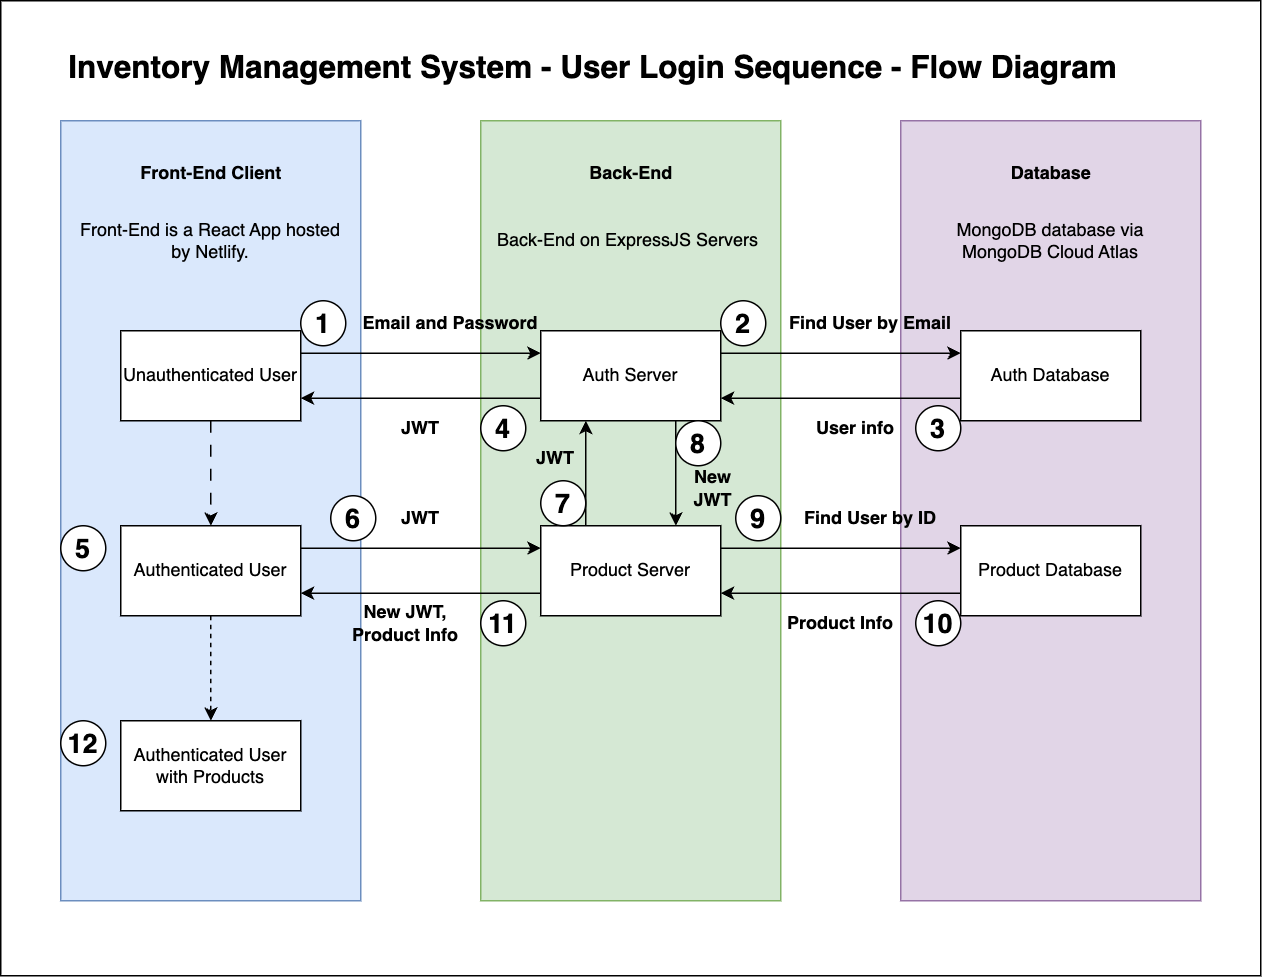

The diagram above was exported from draw.io. Its source (the exported page's mxGraphModel, read from the mxfile embedded in the PNG):
<mxGraphModel dx="869" dy="481" grid="1" gridSize="10" guides="1" tooltips="1" connect="1" arrows="1" fold="1" page="1" pageScale="1" pageWidth="827" pageHeight="1169" math="0" shadow="0">
  <root>
    <mxCell id="0" />
    <mxCell id="1" parent="0" />
    <mxCell id="J8qada2kJYAgKGw0rH4f-1" value="" style="rounded=0;whiteSpace=wrap;html=1;" vertex="1" parent="1">
      <mxGeometry y="30" width="840" height="650" as="geometry" />
    </mxCell>
    <mxCell id="Phq5Hi1HtVYNaXhNltOi-1" value="" style="rounded=0;whiteSpace=wrap;html=1;fillColor=#dae8fc;strokeColor=#6c8ebf;" parent="1" vertex="1">
      <mxGeometry x="40" y="110" width="200" height="520" as="geometry" />
    </mxCell>
    <mxCell id="Phq5Hi1HtVYNaXhNltOi-2" value="" style="rounded=0;whiteSpace=wrap;html=1;fillColor=#d5e8d4;strokeColor=#82b366;" parent="1" vertex="1">
      <mxGeometry x="320" y="110" width="200" height="520" as="geometry" />
    </mxCell>
    <mxCell id="Phq5Hi1HtVYNaXhNltOi-3" value="" style="rounded=0;whiteSpace=wrap;html=1;fillColor=#e1d5e7;strokeColor=#9673a6;" parent="1" vertex="1">
      <mxGeometry x="600" y="110" width="200" height="520" as="geometry" />
    </mxCell>
    <mxCell id="Phq5Hi1HtVYNaXhNltOi-12" style="edgeStyle=orthogonalEdgeStyle;rounded=0;orthogonalLoop=1;jettySize=auto;html=1;exitX=1;exitY=0.25;exitDx=0;exitDy=0;entryX=0;entryY=0.25;entryDx=0;entryDy=0;" parent="1" source="Phq5Hi1HtVYNaXhNltOi-4" target="Phq5Hi1HtVYNaXhNltOi-7" edge="1">
      <mxGeometry relative="1" as="geometry" />
    </mxCell>
    <mxCell id="Phq5Hi1HtVYNaXhNltOi-18" style="edgeStyle=orthogonalEdgeStyle;rounded=0;orthogonalLoop=1;jettySize=auto;html=1;exitX=0.5;exitY=1;exitDx=0;exitDy=0;entryX=0.5;entryY=0;entryDx=0;entryDy=0;dashed=1;dashPattern=8 8;" parent="1" source="Phq5Hi1HtVYNaXhNltOi-4" target="Phq5Hi1HtVYNaXhNltOi-5" edge="1">
      <mxGeometry relative="1" as="geometry" />
    </mxCell>
    <mxCell id="Phq5Hi1HtVYNaXhNltOi-4" value="Unauthenticated User" style="rounded=0;whiteSpace=wrap;html=1;" parent="1" vertex="1">
      <mxGeometry x="80" y="250" width="120" height="60" as="geometry" />
    </mxCell>
    <mxCell id="Phq5Hi1HtVYNaXhNltOi-15" style="edgeStyle=orthogonalEdgeStyle;rounded=0;orthogonalLoop=1;jettySize=auto;html=1;exitX=1;exitY=0.25;exitDx=0;exitDy=0;entryX=0;entryY=0.25;entryDx=0;entryDy=0;" parent="1" source="Phq5Hi1HtVYNaXhNltOi-5" target="Phq5Hi1HtVYNaXhNltOi-9" edge="1">
      <mxGeometry relative="1" as="geometry" />
    </mxCell>
    <mxCell id="Phq5Hi1HtVYNaXhNltOi-17" style="edgeStyle=orthogonalEdgeStyle;rounded=0;orthogonalLoop=1;jettySize=auto;html=1;exitX=0.5;exitY=1;exitDx=0;exitDy=0;dashed=1;" parent="1" source="Phq5Hi1HtVYNaXhNltOi-5" target="Phq5Hi1HtVYNaXhNltOi-6" edge="1">
      <mxGeometry relative="1" as="geometry" />
    </mxCell>
    <mxCell id="Phq5Hi1HtVYNaXhNltOi-5" value="Authenticated User" style="rounded=0;whiteSpace=wrap;html=1;" parent="1" vertex="1">
      <mxGeometry x="80" y="380" width="120" height="60" as="geometry" />
    </mxCell>
    <mxCell id="Phq5Hi1HtVYNaXhNltOi-6" value="Authenticated User with Products" style="rounded=0;whiteSpace=wrap;html=1;" parent="1" vertex="1">
      <mxGeometry x="80" y="510" width="120" height="60" as="geometry" />
    </mxCell>
    <mxCell id="Phq5Hi1HtVYNaXhNltOi-13" style="edgeStyle=orthogonalEdgeStyle;rounded=0;orthogonalLoop=1;jettySize=auto;html=1;exitX=1;exitY=0.25;exitDx=0;exitDy=0;entryX=0;entryY=0.25;entryDx=0;entryDy=0;" parent="1" source="Phq5Hi1HtVYNaXhNltOi-7" target="Phq5Hi1HtVYNaXhNltOi-10" edge="1">
      <mxGeometry relative="1" as="geometry" />
    </mxCell>
    <mxCell id="Phq5Hi1HtVYNaXhNltOi-14" style="edgeStyle=orthogonalEdgeStyle;rounded=0;orthogonalLoop=1;jettySize=auto;html=1;exitX=0;exitY=0.75;exitDx=0;exitDy=0;entryX=1;entryY=0.75;entryDx=0;entryDy=0;" parent="1" source="Phq5Hi1HtVYNaXhNltOi-7" target="Phq5Hi1HtVYNaXhNltOi-4" edge="1">
      <mxGeometry relative="1" as="geometry" />
    </mxCell>
    <mxCell id="Phq5Hi1HtVYNaXhNltOi-20" style="edgeStyle=orthogonalEdgeStyle;rounded=0;orthogonalLoop=1;jettySize=auto;html=1;exitX=0.75;exitY=1;exitDx=0;exitDy=0;entryX=0.75;entryY=0;entryDx=0;entryDy=0;" parent="1" source="Phq5Hi1HtVYNaXhNltOi-7" target="Phq5Hi1HtVYNaXhNltOi-9" edge="1">
      <mxGeometry relative="1" as="geometry" />
    </mxCell>
    <mxCell id="Phq5Hi1HtVYNaXhNltOi-7" value="Auth Server" style="rounded=0;whiteSpace=wrap;html=1;" parent="1" vertex="1">
      <mxGeometry x="360" y="250" width="120" height="60" as="geometry" />
    </mxCell>
    <mxCell id="Phq5Hi1HtVYNaXhNltOi-16" style="edgeStyle=orthogonalEdgeStyle;rounded=0;orthogonalLoop=1;jettySize=auto;html=1;exitX=1;exitY=0.25;exitDx=0;exitDy=0;entryX=0;entryY=0.25;entryDx=0;entryDy=0;" parent="1" source="Phq5Hi1HtVYNaXhNltOi-9" target="Phq5Hi1HtVYNaXhNltOi-11" edge="1">
      <mxGeometry relative="1" as="geometry" />
    </mxCell>
    <mxCell id="Phq5Hi1HtVYNaXhNltOi-19" style="edgeStyle=orthogonalEdgeStyle;rounded=0;orthogonalLoop=1;jettySize=auto;html=1;exitX=0.25;exitY=0;exitDx=0;exitDy=0;entryX=0.25;entryY=1;entryDx=0;entryDy=0;" parent="1" source="Phq5Hi1HtVYNaXhNltOi-9" target="Phq5Hi1HtVYNaXhNltOi-7" edge="1">
      <mxGeometry relative="1" as="geometry" />
    </mxCell>
    <mxCell id="Phq5Hi1HtVYNaXhNltOi-22" style="edgeStyle=orthogonalEdgeStyle;rounded=0;orthogonalLoop=1;jettySize=auto;html=1;exitX=0;exitY=0.75;exitDx=0;exitDy=0;entryX=1;entryY=0.75;entryDx=0;entryDy=0;" parent="1" source="Phq5Hi1HtVYNaXhNltOi-9" target="Phq5Hi1HtVYNaXhNltOi-5" edge="1">
      <mxGeometry relative="1" as="geometry" />
    </mxCell>
    <mxCell id="Phq5Hi1HtVYNaXhNltOi-9" value="Product Server" style="rounded=0;whiteSpace=wrap;html=1;" parent="1" vertex="1">
      <mxGeometry x="360" y="380" width="120" height="60" as="geometry" />
    </mxCell>
    <mxCell id="Phq5Hi1HtVYNaXhNltOi-23" style="edgeStyle=orthogonalEdgeStyle;rounded=0;orthogonalLoop=1;jettySize=auto;html=1;exitX=0;exitY=0.75;exitDx=0;exitDy=0;entryX=1;entryY=0.75;entryDx=0;entryDy=0;" parent="1" source="Phq5Hi1HtVYNaXhNltOi-10" target="Phq5Hi1HtVYNaXhNltOi-7" edge="1">
      <mxGeometry relative="1" as="geometry" />
    </mxCell>
    <mxCell id="Phq5Hi1HtVYNaXhNltOi-10" value="Auth Database" style="rounded=0;whiteSpace=wrap;html=1;" parent="1" vertex="1">
      <mxGeometry x="640" y="250" width="120" height="60" as="geometry" />
    </mxCell>
    <mxCell id="Phq5Hi1HtVYNaXhNltOi-21" style="edgeStyle=orthogonalEdgeStyle;rounded=0;orthogonalLoop=1;jettySize=auto;html=1;exitX=0;exitY=0.75;exitDx=0;exitDy=0;entryX=1;entryY=0.75;entryDx=0;entryDy=0;" parent="1" source="Phq5Hi1HtVYNaXhNltOi-11" target="Phq5Hi1HtVYNaXhNltOi-9" edge="1">
      <mxGeometry relative="1" as="geometry" />
    </mxCell>
    <mxCell id="Phq5Hi1HtVYNaXhNltOi-11" value="Product Database" style="rounded=0;whiteSpace=wrap;html=1;" parent="1" vertex="1">
      <mxGeometry x="640" y="380" width="120" height="60" as="geometry" />
    </mxCell>
    <mxCell id="Phq5Hi1HtVYNaXhNltOi-24" value="Front-End Client" style="text;html=1;align=center;verticalAlign=middle;whiteSpace=wrap;rounded=0;fontStyle=1" parent="1" vertex="1">
      <mxGeometry x="87.5" y="130" width="105" height="30" as="geometry" />
    </mxCell>
    <mxCell id="Phq5Hi1HtVYNaXhNltOi-25" value="Back-End" style="text;html=1;align=center;verticalAlign=middle;whiteSpace=wrap;rounded=0;fontStyle=1" parent="1" vertex="1">
      <mxGeometry x="367.5" y="130" width="105" height="30" as="geometry" />
    </mxCell>
    <mxCell id="Phq5Hi1HtVYNaXhNltOi-26" value="Database" style="text;html=1;align=center;verticalAlign=middle;whiteSpace=wrap;rounded=0;fontStyle=1" parent="1" vertex="1">
      <mxGeometry x="647.5" y="130" width="105" height="30" as="geometry" />
    </mxCell>
    <mxCell id="Phq5Hi1HtVYNaXhNltOi-27" value="&lt;font style=&quot;font-size: 18px;&quot;&gt;1&lt;/font&gt;" style="ellipse;whiteSpace=wrap;html=1;aspect=fixed;fontStyle=1" parent="1" vertex="1">
      <mxGeometry x="200" y="230" width="30" height="30" as="geometry" />
    </mxCell>
    <mxCell id="Phq5Hi1HtVYNaXhNltOi-30" value="&lt;font style=&quot;font-size: 18px;&quot;&gt;2&lt;/font&gt;" style="ellipse;whiteSpace=wrap;html=1;aspect=fixed;fontStyle=1" parent="1" vertex="1">
      <mxGeometry x="480" y="230" width="30" height="30" as="geometry" />
    </mxCell>
    <mxCell id="Phq5Hi1HtVYNaXhNltOi-31" value="&lt;font style=&quot;font-size: 18px;&quot;&gt;3&lt;/font&gt;" style="ellipse;whiteSpace=wrap;html=1;aspect=fixed;fontStyle=1" parent="1" vertex="1">
      <mxGeometry x="610" y="300" width="30" height="30" as="geometry" />
    </mxCell>
    <mxCell id="Phq5Hi1HtVYNaXhNltOi-32" value="&lt;font style=&quot;font-size: 18px;&quot;&gt;4&lt;/font&gt;" style="ellipse;whiteSpace=wrap;html=1;aspect=fixed;fontStyle=1" parent="1" vertex="1">
      <mxGeometry x="320" y="300" width="30" height="30" as="geometry" />
    </mxCell>
    <mxCell id="Phq5Hi1HtVYNaXhNltOi-33" value="&lt;font style=&quot;font-size: 18px;&quot;&gt;5&lt;/font&gt;" style="ellipse;whiteSpace=wrap;html=1;aspect=fixed;fontStyle=1" parent="1" vertex="1">
      <mxGeometry x="40" y="380" width="30" height="30" as="geometry" />
    </mxCell>
    <mxCell id="Phq5Hi1HtVYNaXhNltOi-34" value="&lt;font style=&quot;font-size: 18px;&quot;&gt;6&lt;/font&gt;" style="ellipse;whiteSpace=wrap;html=1;aspect=fixed;fontStyle=1" parent="1" vertex="1">
      <mxGeometry x="220" y="360" width="30" height="30" as="geometry" />
    </mxCell>
    <mxCell id="Phq5Hi1HtVYNaXhNltOi-35" value="&lt;font style=&quot;font-size: 18px;&quot;&gt;7&lt;/font&gt;" style="ellipse;whiteSpace=wrap;html=1;aspect=fixed;fontStyle=1" parent="1" vertex="1">
      <mxGeometry x="360" y="350" width="30" height="30" as="geometry" />
    </mxCell>
    <mxCell id="Phq5Hi1HtVYNaXhNltOi-36" value="&lt;font style=&quot;font-size: 18px;&quot;&gt;8&lt;/font&gt;" style="ellipse;whiteSpace=wrap;html=1;aspect=fixed;fontStyle=1" parent="1" vertex="1">
      <mxGeometry x="450" y="310" width="30" height="30" as="geometry" />
    </mxCell>
    <mxCell id="Phq5Hi1HtVYNaXhNltOi-37" value="&lt;font style=&quot;font-size: 18px;&quot;&gt;9&lt;/font&gt;" style="ellipse;whiteSpace=wrap;html=1;aspect=fixed;fontStyle=1" parent="1" vertex="1">
      <mxGeometry x="490" y="360" width="30" height="30" as="geometry" />
    </mxCell>
    <mxCell id="Phq5Hi1HtVYNaXhNltOi-38" value="&lt;font style=&quot;font-size: 18px;&quot;&gt;10&lt;/font&gt;" style="ellipse;whiteSpace=wrap;html=1;aspect=fixed;fontStyle=1" parent="1" vertex="1">
      <mxGeometry x="610" y="430" width="30" height="30" as="geometry" />
    </mxCell>
    <mxCell id="Phq5Hi1HtVYNaXhNltOi-39" value="&lt;font style=&quot;font-size: 18px;&quot;&gt;11&lt;/font&gt;" style="ellipse;whiteSpace=wrap;html=1;aspect=fixed;fontStyle=1" parent="1" vertex="1">
      <mxGeometry x="320" y="430" width="30" height="30" as="geometry" />
    </mxCell>
    <mxCell id="Phq5Hi1HtVYNaXhNltOi-40" value="&lt;font style=&quot;font-size: 18px;&quot;&gt;12&lt;/font&gt;" style="ellipse;whiteSpace=wrap;html=1;aspect=fixed;fontStyle=1" parent="1" vertex="1">
      <mxGeometry x="40" y="510" width="30" height="30" as="geometry" />
    </mxCell>
    <mxCell id="Phq5Hi1HtVYNaXhNltOi-41" value="Email and Password" style="text;html=1;align=center;verticalAlign=middle;whiteSpace=wrap;rounded=0;fontStyle=1" parent="1" vertex="1">
      <mxGeometry x="240" y="230" width="120" height="30" as="geometry" />
    </mxCell>
    <mxCell id="Phq5Hi1HtVYNaXhNltOi-43" value="Find User by Email" style="text;html=1;align=center;verticalAlign=middle;whiteSpace=wrap;rounded=0;fontStyle=1" parent="1" vertex="1">
      <mxGeometry x="520" y="230" width="120" height="30" as="geometry" />
    </mxCell>
    <mxCell id="Phq5Hi1HtVYNaXhNltOi-45" value="User info" style="text;html=1;align=center;verticalAlign=middle;whiteSpace=wrap;rounded=0;fontStyle=1" parent="1" vertex="1">
      <mxGeometry x="510" y="300" width="120" height="30" as="geometry" />
    </mxCell>
    <mxCell id="Phq5Hi1HtVYNaXhNltOi-46" value="JWT" style="text;html=1;align=center;verticalAlign=middle;whiteSpace=wrap;rounded=0;fontStyle=1" parent="1" vertex="1">
      <mxGeometry x="220" y="300" width="120" height="30" as="geometry" />
    </mxCell>
    <mxCell id="Phq5Hi1HtVYNaXhNltOi-47" value="JWT" style="text;html=1;align=center;verticalAlign=middle;whiteSpace=wrap;rounded=0;fontStyle=1" parent="1" vertex="1">
      <mxGeometry x="220" y="360" width="120" height="30" as="geometry" />
    </mxCell>
    <mxCell id="Phq5Hi1HtVYNaXhNltOi-48" value="JWT" style="text;html=1;align=center;verticalAlign=middle;whiteSpace=wrap;rounded=0;fontStyle=1" parent="1" vertex="1">
      <mxGeometry x="310" y="320" width="120" height="30" as="geometry" />
    </mxCell>
    <mxCell id="Phq5Hi1HtVYNaXhNltOi-49" value="New JWT" style="text;html=1;align=center;verticalAlign=middle;whiteSpace=wrap;rounded=0;fontStyle=1" parent="1" vertex="1">
      <mxGeometry x="450" y="340" width="50" height="30" as="geometry" />
    </mxCell>
    <mxCell id="Phq5Hi1HtVYNaXhNltOi-50" value="Find User by ID" style="text;html=1;align=center;verticalAlign=middle;whiteSpace=wrap;rounded=0;fontStyle=1" parent="1" vertex="1">
      <mxGeometry x="520" y="360" width="120" height="30" as="geometry" />
    </mxCell>
    <mxCell id="Phq5Hi1HtVYNaXhNltOi-51" value="Product Info" style="text;html=1;align=center;verticalAlign=middle;whiteSpace=wrap;rounded=0;fontStyle=1" parent="1" vertex="1">
      <mxGeometry x="500" y="430" width="120" height="30" as="geometry" />
    </mxCell>
    <mxCell id="Phq5Hi1HtVYNaXhNltOi-52" value="New JWT, Product Info" style="text;html=1;align=center;verticalAlign=middle;whiteSpace=wrap;rounded=0;fontStyle=1" parent="1" vertex="1">
      <mxGeometry x="220" y="430" width="100" height="30" as="geometry" />
    </mxCell>
    <mxCell id="Phq5Hi1HtVYNaXhNltOi-53" value="Front-End is a React App hosted by Netlify." style="text;html=1;align=center;verticalAlign=middle;whiteSpace=wrap;rounded=0;fontStyle=0" parent="1" vertex="1">
      <mxGeometry x="50" y="150" width="180" height="80" as="geometry" />
    </mxCell>
    <mxCell id="Phq5Hi1HtVYNaXhNltOi-54" value="Back-End on ExpressJS Servers&amp;nbsp;" style="text;html=1;align=center;verticalAlign=middle;whiteSpace=wrap;rounded=0;fontStyle=0" parent="1" vertex="1">
      <mxGeometry x="330" y="150" width="180" height="80" as="geometry" />
    </mxCell>
    <mxCell id="Phq5Hi1HtVYNaXhNltOi-55" value="MongoDB database via MongoDB Cloud Atlas" style="text;html=1;align=center;verticalAlign=middle;whiteSpace=wrap;rounded=0;fontStyle=0" parent="1" vertex="1">
      <mxGeometry x="610" y="150" width="180" height="80" as="geometry" />
    </mxCell>
    <mxCell id="Phq5Hi1HtVYNaXhNltOi-56" value="&lt;b&gt;&lt;font style=&quot;font-size: 21px;&quot;&gt;Inventory Management System - User Login Sequence - Flow Diagram&lt;/font&gt;&lt;/b&gt;" style="text;html=1;align=center;verticalAlign=middle;whiteSpace=wrap;rounded=0;" parent="1" vertex="1">
      <mxGeometry x="40" y="60" width="710" height="30" as="geometry" />
    </mxCell>
  </root>
</mxGraphModel>